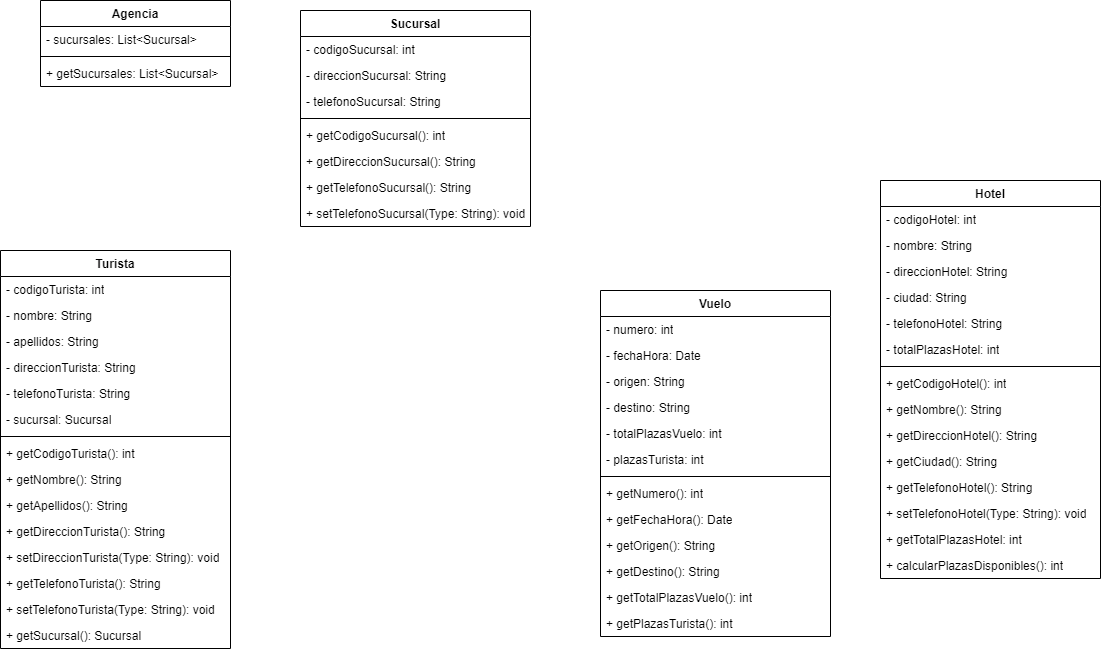

The diagram above was exported from draw.io. Its source (the exported page's mxGraphModel, read from the mxfile embedded in the PNG):
<mxGraphModel dx="1877" dy="591" grid="1" gridSize="10" guides="1" tooltips="1" connect="1" arrows="1" fold="1" page="1" pageScale="1" pageWidth="827" pageHeight="1169" background="#ffffff" math="0" shadow="0">
  <root>
    <mxCell id="0" />
    <mxCell id="1" parent="0" />
    <mxCell id="PugwHVmr-toZBCg0w4ZN-1" value="Agencia" style="swimlane;fontStyle=1;align=center;verticalAlign=top;childLayout=stackLayout;horizontal=1;startSize=26;horizontalStack=0;resizeParent=1;resizeParentMax=0;resizeLast=0;collapsible=1;marginBottom=0;whiteSpace=wrap;html=1;" vertex="1" parent="1">
      <mxGeometry x="-180" y="140" width="190" height="86" as="geometry" />
    </mxCell>
    <mxCell id="PugwHVmr-toZBCg0w4ZN-2" value="- sucursales: List&amp;lt;Sucursal&amp;gt;" style="text;strokeColor=none;fillColor=none;align=left;verticalAlign=top;spacingLeft=4;spacingRight=4;overflow=hidden;rotatable=0;points=[[0,0.5],[1,0.5]];portConstraint=eastwest;whiteSpace=wrap;html=1;" vertex="1" parent="PugwHVmr-toZBCg0w4ZN-1">
      <mxGeometry y="26" width="190" height="26" as="geometry" />
    </mxCell>
    <mxCell id="PugwHVmr-toZBCg0w4ZN-3" value="" style="line;strokeWidth=1;fillColor=none;align=left;verticalAlign=middle;spacingTop=-1;spacingLeft=3;spacingRight=3;rotatable=0;labelPosition=right;points=[];portConstraint=eastwest;strokeColor=inherit;" vertex="1" parent="PugwHVmr-toZBCg0w4ZN-1">
      <mxGeometry y="52" width="190" height="8" as="geometry" />
    </mxCell>
    <mxCell id="PugwHVmr-toZBCg0w4ZN-4" value="+ getSucursales: List&amp;lt;Sucursal&amp;gt;" style="text;strokeColor=none;fillColor=none;align=left;verticalAlign=top;spacingLeft=4;spacingRight=4;overflow=hidden;rotatable=0;points=[[0,0.5],[1,0.5]];portConstraint=eastwest;whiteSpace=wrap;html=1;" vertex="1" parent="PugwHVmr-toZBCg0w4ZN-1">
      <mxGeometry y="60" width="190" height="26" as="geometry" />
    </mxCell>
    <mxCell id="PugwHVmr-toZBCg0w4ZN-5" value="Sucursal" style="swimlane;fontStyle=1;align=center;verticalAlign=top;childLayout=stackLayout;horizontal=1;startSize=26;horizontalStack=0;resizeParent=1;resizeParentMax=0;resizeLast=0;collapsible=1;marginBottom=0;whiteSpace=wrap;html=1;" vertex="1" parent="1">
      <mxGeometry x="80" y="150" width="230" height="216" as="geometry" />
    </mxCell>
    <mxCell id="PugwHVmr-toZBCg0w4ZN-6" value="- codigoSucursal: int" style="text;strokeColor=none;fillColor=none;align=left;verticalAlign=top;spacingLeft=4;spacingRight=4;overflow=hidden;rotatable=0;points=[[0,0.5],[1,0.5]];portConstraint=eastwest;whiteSpace=wrap;html=1;" vertex="1" parent="PugwHVmr-toZBCg0w4ZN-5">
      <mxGeometry y="26" width="230" height="26" as="geometry" />
    </mxCell>
    <mxCell id="PugwHVmr-toZBCg0w4ZN-9" value="- direccionSucursal: String" style="text;strokeColor=none;fillColor=none;align=left;verticalAlign=top;spacingLeft=4;spacingRight=4;overflow=hidden;rotatable=0;points=[[0,0.5],[1,0.5]];portConstraint=eastwest;whiteSpace=wrap;html=1;" vertex="1" parent="PugwHVmr-toZBCg0w4ZN-5">
      <mxGeometry y="52" width="230" height="26" as="geometry" />
    </mxCell>
    <mxCell id="PugwHVmr-toZBCg0w4ZN-10" value="- telefonoSucursal: String" style="text;strokeColor=none;fillColor=none;align=left;verticalAlign=top;spacingLeft=4;spacingRight=4;overflow=hidden;rotatable=0;points=[[0,0.5],[1,0.5]];portConstraint=eastwest;whiteSpace=wrap;html=1;" vertex="1" parent="PugwHVmr-toZBCg0w4ZN-5">
      <mxGeometry y="78" width="230" height="26" as="geometry" />
    </mxCell>
    <mxCell id="PugwHVmr-toZBCg0w4ZN-7" value="" style="line;strokeWidth=1;fillColor=none;align=left;verticalAlign=middle;spacingTop=-1;spacingLeft=3;spacingRight=3;rotatable=0;labelPosition=right;points=[];portConstraint=eastwest;strokeColor=inherit;" vertex="1" parent="PugwHVmr-toZBCg0w4ZN-5">
      <mxGeometry y="104" width="230" height="8" as="geometry" />
    </mxCell>
    <mxCell id="PugwHVmr-toZBCg0w4ZN-8" value="+ getCodigoSucursal(): int" style="text;strokeColor=none;fillColor=none;align=left;verticalAlign=top;spacingLeft=4;spacingRight=4;overflow=hidden;rotatable=0;points=[[0,0.5],[1,0.5]];portConstraint=eastwest;whiteSpace=wrap;html=1;" vertex="1" parent="PugwHVmr-toZBCg0w4ZN-5">
      <mxGeometry y="112" width="230" height="26" as="geometry" />
    </mxCell>
    <mxCell id="PugwHVmr-toZBCg0w4ZN-46" value="+ getDireccionSucursal(): String" style="text;strokeColor=none;fillColor=none;align=left;verticalAlign=top;spacingLeft=4;spacingRight=4;overflow=hidden;rotatable=0;points=[[0,0.5],[1,0.5]];portConstraint=eastwest;whiteSpace=wrap;html=1;" vertex="1" parent="PugwHVmr-toZBCg0w4ZN-5">
      <mxGeometry y="138" width="230" height="26" as="geometry" />
    </mxCell>
    <mxCell id="PugwHVmr-toZBCg0w4ZN-45" value="+ getTelefonoSucursal(): String" style="text;strokeColor=none;fillColor=none;align=left;verticalAlign=top;spacingLeft=4;spacingRight=4;overflow=hidden;rotatable=0;points=[[0,0.5],[1,0.5]];portConstraint=eastwest;whiteSpace=wrap;html=1;" vertex="1" parent="PugwHVmr-toZBCg0w4ZN-5">
      <mxGeometry y="164" width="230" height="26" as="geometry" />
    </mxCell>
    <mxCell id="PugwHVmr-toZBCg0w4ZN-47" value="+ setTelefonoSucursal(Type: String): void" style="text;strokeColor=none;fillColor=none;align=left;verticalAlign=top;spacingLeft=4;spacingRight=4;overflow=hidden;rotatable=0;points=[[0,0.5],[1,0.5]];portConstraint=eastwest;whiteSpace=wrap;html=1;" vertex="1" parent="PugwHVmr-toZBCg0w4ZN-5">
      <mxGeometry y="190" width="230" height="26" as="geometry" />
    </mxCell>
    <mxCell id="PugwHVmr-toZBCg0w4ZN-11" value="Hotel" style="swimlane;fontStyle=1;align=center;verticalAlign=top;childLayout=stackLayout;horizontal=1;startSize=26;horizontalStack=0;resizeParent=1;resizeParentMax=0;resizeLast=0;collapsible=1;marginBottom=0;whiteSpace=wrap;html=1;" vertex="1" parent="1">
      <mxGeometry x="660" y="320" width="220" height="398" as="geometry" />
    </mxCell>
    <mxCell id="PugwHVmr-toZBCg0w4ZN-12" value="- codigoHotel: int" style="text;strokeColor=none;fillColor=none;align=left;verticalAlign=top;spacingLeft=4;spacingRight=4;overflow=hidden;rotatable=0;points=[[0,0.5],[1,0.5]];portConstraint=eastwest;whiteSpace=wrap;html=1;" vertex="1" parent="PugwHVmr-toZBCg0w4ZN-11">
      <mxGeometry y="26" width="220" height="26" as="geometry" />
    </mxCell>
    <mxCell id="PugwHVmr-toZBCg0w4ZN-16" value="- nombre: String" style="text;strokeColor=none;fillColor=none;align=left;verticalAlign=top;spacingLeft=4;spacingRight=4;overflow=hidden;rotatable=0;points=[[0,0.5],[1,0.5]];portConstraint=eastwest;whiteSpace=wrap;html=1;" vertex="1" parent="PugwHVmr-toZBCg0w4ZN-11">
      <mxGeometry y="52" width="220" height="26" as="geometry" />
    </mxCell>
    <mxCell id="PugwHVmr-toZBCg0w4ZN-17" value="- direccionHotel: String" style="text;strokeColor=none;fillColor=none;align=left;verticalAlign=top;spacingLeft=4;spacingRight=4;overflow=hidden;rotatable=0;points=[[0,0.5],[1,0.5]];portConstraint=eastwest;whiteSpace=wrap;html=1;" vertex="1" parent="PugwHVmr-toZBCg0w4ZN-11">
      <mxGeometry y="78" width="220" height="26" as="geometry" />
    </mxCell>
    <mxCell id="PugwHVmr-toZBCg0w4ZN-18" value="- ciudad: String" style="text;strokeColor=none;fillColor=none;align=left;verticalAlign=top;spacingLeft=4;spacingRight=4;overflow=hidden;rotatable=0;points=[[0,0.5],[1,0.5]];portConstraint=eastwest;whiteSpace=wrap;html=1;" vertex="1" parent="PugwHVmr-toZBCg0w4ZN-11">
      <mxGeometry y="104" width="220" height="26" as="geometry" />
    </mxCell>
    <mxCell id="PugwHVmr-toZBCg0w4ZN-19" value="- telefonoHotel: String" style="text;strokeColor=none;fillColor=none;align=left;verticalAlign=top;spacingLeft=4;spacingRight=4;overflow=hidden;rotatable=0;points=[[0,0.5],[1,0.5]];portConstraint=eastwest;whiteSpace=wrap;html=1;" vertex="1" parent="PugwHVmr-toZBCg0w4ZN-11">
      <mxGeometry y="130" width="220" height="26" as="geometry" />
    </mxCell>
    <mxCell id="PugwHVmr-toZBCg0w4ZN-15" value="- totalPlazasHotel: int" style="text;strokeColor=none;fillColor=none;align=left;verticalAlign=top;spacingLeft=4;spacingRight=4;overflow=hidden;rotatable=0;points=[[0,0.5],[1,0.5]];portConstraint=eastwest;whiteSpace=wrap;html=1;" vertex="1" parent="PugwHVmr-toZBCg0w4ZN-11">
      <mxGeometry y="156" width="220" height="26" as="geometry" />
    </mxCell>
    <mxCell id="PugwHVmr-toZBCg0w4ZN-13" value="" style="line;strokeWidth=1;fillColor=none;align=left;verticalAlign=middle;spacingTop=-1;spacingLeft=3;spacingRight=3;rotatable=0;labelPosition=right;points=[];portConstraint=eastwest;strokeColor=inherit;" vertex="1" parent="PugwHVmr-toZBCg0w4ZN-11">
      <mxGeometry y="182" width="220" height="8" as="geometry" />
    </mxCell>
    <mxCell id="PugwHVmr-toZBCg0w4ZN-59" value="+ getCodigoHotel(): int" style="text;strokeColor=none;fillColor=none;align=left;verticalAlign=top;spacingLeft=4;spacingRight=4;overflow=hidden;rotatable=0;points=[[0,0.5],[1,0.5]];portConstraint=eastwest;whiteSpace=wrap;html=1;" vertex="1" parent="PugwHVmr-toZBCg0w4ZN-11">
      <mxGeometry y="190" width="220" height="26" as="geometry" />
    </mxCell>
    <mxCell id="PugwHVmr-toZBCg0w4ZN-61" value="+ getNombre(): String" style="text;strokeColor=none;fillColor=none;align=left;verticalAlign=top;spacingLeft=4;spacingRight=4;overflow=hidden;rotatable=0;points=[[0,0.5],[1,0.5]];portConstraint=eastwest;whiteSpace=wrap;html=1;" vertex="1" parent="PugwHVmr-toZBCg0w4ZN-11">
      <mxGeometry y="216" width="220" height="26" as="geometry" />
    </mxCell>
    <mxCell id="PugwHVmr-toZBCg0w4ZN-60" value="+ getDireccionHotel(): String" style="text;strokeColor=none;fillColor=none;align=left;verticalAlign=top;spacingLeft=4;spacingRight=4;overflow=hidden;rotatable=0;points=[[0,0.5],[1,0.5]];portConstraint=eastwest;whiteSpace=wrap;html=1;" vertex="1" parent="PugwHVmr-toZBCg0w4ZN-11">
      <mxGeometry y="242" width="220" height="26" as="geometry" />
    </mxCell>
    <mxCell id="PugwHVmr-toZBCg0w4ZN-57" value="+ getCiudad(): String" style="text;strokeColor=none;fillColor=none;align=left;verticalAlign=top;spacingLeft=4;spacingRight=4;overflow=hidden;rotatable=0;points=[[0,0.5],[1,0.5]];portConstraint=eastwest;whiteSpace=wrap;html=1;" vertex="1" parent="PugwHVmr-toZBCg0w4ZN-11">
      <mxGeometry y="268" width="220" height="26" as="geometry" />
    </mxCell>
    <mxCell id="PugwHVmr-toZBCg0w4ZN-62" value="+ getTelefonoHotel(): String" style="text;strokeColor=none;fillColor=none;align=left;verticalAlign=top;spacingLeft=4;spacingRight=4;overflow=hidden;rotatable=0;points=[[0,0.5],[1,0.5]];portConstraint=eastwest;whiteSpace=wrap;html=1;" vertex="1" parent="PugwHVmr-toZBCg0w4ZN-11">
      <mxGeometry y="294" width="220" height="26" as="geometry" />
    </mxCell>
    <mxCell id="PugwHVmr-toZBCg0w4ZN-58" value="+ setTelefonoHotel(Type: String): void" style="text;strokeColor=none;fillColor=none;align=left;verticalAlign=top;spacingLeft=4;spacingRight=4;overflow=hidden;rotatable=0;points=[[0,0.5],[1,0.5]];portConstraint=eastwest;whiteSpace=wrap;html=1;" vertex="1" parent="PugwHVmr-toZBCg0w4ZN-11">
      <mxGeometry y="320" width="220" height="26" as="geometry" />
    </mxCell>
    <mxCell id="PugwHVmr-toZBCg0w4ZN-56" value="+ getTotalPlazasHotel: int" style="text;strokeColor=none;fillColor=none;align=left;verticalAlign=top;spacingLeft=4;spacingRight=4;overflow=hidden;rotatable=0;points=[[0,0.5],[1,0.5]];portConstraint=eastwest;whiteSpace=wrap;html=1;" vertex="1" parent="PugwHVmr-toZBCg0w4ZN-11">
      <mxGeometry y="346" width="220" height="26" as="geometry" />
    </mxCell>
    <mxCell id="PugwHVmr-toZBCg0w4ZN-14" value="+ calcularPlazasDisponibles(): int" style="text;strokeColor=none;fillColor=none;align=left;verticalAlign=top;spacingLeft=4;spacingRight=4;overflow=hidden;rotatable=0;points=[[0,0.5],[1,0.5]];portConstraint=eastwest;whiteSpace=wrap;html=1;" vertex="1" parent="PugwHVmr-toZBCg0w4ZN-11">
      <mxGeometry y="372" width="220" height="26" as="geometry" />
    </mxCell>
    <mxCell id="PugwHVmr-toZBCg0w4ZN-20" value="Vuelo" style="swimlane;fontStyle=1;align=center;verticalAlign=top;childLayout=stackLayout;horizontal=1;startSize=26;horizontalStack=0;resizeParent=1;resizeParentMax=0;resizeLast=0;collapsible=1;marginBottom=0;whiteSpace=wrap;html=1;" vertex="1" parent="1">
      <mxGeometry x="380" y="430" width="230" height="346" as="geometry" />
    </mxCell>
    <mxCell id="PugwHVmr-toZBCg0w4ZN-21" value="- numero: int" style="text;strokeColor=none;fillColor=none;align=left;verticalAlign=top;spacingLeft=4;spacingRight=4;overflow=hidden;rotatable=0;points=[[0,0.5],[1,0.5]];portConstraint=eastwest;whiteSpace=wrap;html=1;" vertex="1" parent="PugwHVmr-toZBCg0w4ZN-20">
      <mxGeometry y="26" width="230" height="26" as="geometry" />
    </mxCell>
    <mxCell id="PugwHVmr-toZBCg0w4ZN-22" value="- fechaHora: Date" style="text;strokeColor=none;fillColor=none;align=left;verticalAlign=top;spacingLeft=4;spacingRight=4;overflow=hidden;rotatable=0;points=[[0,0.5],[1,0.5]];portConstraint=eastwest;whiteSpace=wrap;html=1;" vertex="1" parent="PugwHVmr-toZBCg0w4ZN-20">
      <mxGeometry y="52" width="230" height="26" as="geometry" />
    </mxCell>
    <mxCell id="PugwHVmr-toZBCg0w4ZN-23" value="- origen: String" style="text;strokeColor=none;fillColor=none;align=left;verticalAlign=top;spacingLeft=4;spacingRight=4;overflow=hidden;rotatable=0;points=[[0,0.5],[1,0.5]];portConstraint=eastwest;whiteSpace=wrap;html=1;" vertex="1" parent="PugwHVmr-toZBCg0w4ZN-20">
      <mxGeometry y="78" width="230" height="26" as="geometry" />
    </mxCell>
    <mxCell id="PugwHVmr-toZBCg0w4ZN-24" value="- destino: String" style="text;strokeColor=none;fillColor=none;align=left;verticalAlign=top;spacingLeft=4;spacingRight=4;overflow=hidden;rotatable=0;points=[[0,0.5],[1,0.5]];portConstraint=eastwest;whiteSpace=wrap;html=1;" vertex="1" parent="PugwHVmr-toZBCg0w4ZN-20">
      <mxGeometry y="104" width="230" height="26" as="geometry" />
    </mxCell>
    <mxCell id="PugwHVmr-toZBCg0w4ZN-26" value="- totalPlazasVuelo: int" style="text;strokeColor=none;fillColor=none;align=left;verticalAlign=top;spacingLeft=4;spacingRight=4;overflow=hidden;rotatable=0;points=[[0,0.5],[1,0.5]];portConstraint=eastwest;whiteSpace=wrap;html=1;" vertex="1" parent="PugwHVmr-toZBCg0w4ZN-20">
      <mxGeometry y="130" width="230" height="26" as="geometry" />
    </mxCell>
    <mxCell id="PugwHVmr-toZBCg0w4ZN-29" value="- plazasTurista: int" style="text;strokeColor=none;fillColor=none;align=left;verticalAlign=top;spacingLeft=4;spacingRight=4;overflow=hidden;rotatable=0;points=[[0,0.5],[1,0.5]];portConstraint=eastwest;whiteSpace=wrap;html=1;" vertex="1" parent="PugwHVmr-toZBCg0w4ZN-20">
      <mxGeometry y="156" width="230" height="26" as="geometry" />
    </mxCell>
    <mxCell id="PugwHVmr-toZBCg0w4ZN-27" value="" style="line;strokeWidth=1;fillColor=none;align=left;verticalAlign=middle;spacingTop=-1;spacingLeft=3;spacingRight=3;rotatable=0;labelPosition=right;points=[];portConstraint=eastwest;strokeColor=inherit;" vertex="1" parent="PugwHVmr-toZBCg0w4ZN-20">
      <mxGeometry y="182" width="230" height="8" as="geometry" />
    </mxCell>
    <mxCell id="PugwHVmr-toZBCg0w4ZN-71" value="+ getNumero(): int" style="text;strokeColor=none;fillColor=none;align=left;verticalAlign=top;spacingLeft=4;spacingRight=4;overflow=hidden;rotatable=0;points=[[0,0.5],[1,0.5]];portConstraint=eastwest;whiteSpace=wrap;html=1;" vertex="1" parent="PugwHVmr-toZBCg0w4ZN-20">
      <mxGeometry y="190" width="230" height="26" as="geometry" />
    </mxCell>
    <mxCell id="PugwHVmr-toZBCg0w4ZN-70" value="+ getFechaHora(): Date" style="text;strokeColor=none;fillColor=none;align=left;verticalAlign=top;spacingLeft=4;spacingRight=4;overflow=hidden;rotatable=0;points=[[0,0.5],[1,0.5]];portConstraint=eastwest;whiteSpace=wrap;html=1;" vertex="1" parent="PugwHVmr-toZBCg0w4ZN-20">
      <mxGeometry y="216" width="230" height="26" as="geometry" />
    </mxCell>
    <mxCell id="PugwHVmr-toZBCg0w4ZN-69" value="+ getOrigen(): String" style="text;strokeColor=none;fillColor=none;align=left;verticalAlign=top;spacingLeft=4;spacingRight=4;overflow=hidden;rotatable=0;points=[[0,0.5],[1,0.5]];portConstraint=eastwest;whiteSpace=wrap;html=1;" vertex="1" parent="PugwHVmr-toZBCg0w4ZN-20">
      <mxGeometry y="242" width="230" height="26" as="geometry" />
    </mxCell>
    <mxCell id="PugwHVmr-toZBCg0w4ZN-68" value="+ getDestino(): String" style="text;strokeColor=none;fillColor=none;align=left;verticalAlign=top;spacingLeft=4;spacingRight=4;overflow=hidden;rotatable=0;points=[[0,0.5],[1,0.5]];portConstraint=eastwest;whiteSpace=wrap;html=1;" vertex="1" parent="PugwHVmr-toZBCg0w4ZN-20">
      <mxGeometry y="268" width="230" height="26" as="geometry" />
    </mxCell>
    <mxCell id="PugwHVmr-toZBCg0w4ZN-67" value="+ getTotalPlazasVuelo(): int" style="text;strokeColor=none;fillColor=none;align=left;verticalAlign=top;spacingLeft=4;spacingRight=4;overflow=hidden;rotatable=0;points=[[0,0.5],[1,0.5]];portConstraint=eastwest;whiteSpace=wrap;html=1;" vertex="1" parent="PugwHVmr-toZBCg0w4ZN-20">
      <mxGeometry y="294" width="230" height="26" as="geometry" />
    </mxCell>
    <mxCell id="PugwHVmr-toZBCg0w4ZN-66" value="+ getPlazasTurista(): int" style="text;strokeColor=none;fillColor=none;align=left;verticalAlign=top;spacingLeft=4;spacingRight=4;overflow=hidden;rotatable=0;points=[[0,0.5],[1,0.5]];portConstraint=eastwest;whiteSpace=wrap;html=1;" vertex="1" parent="PugwHVmr-toZBCg0w4ZN-20">
      <mxGeometry y="320" width="230" height="26" as="geometry" />
    </mxCell>
    <mxCell id="PugwHVmr-toZBCg0w4ZN-30" value="Turista" style="swimlane;fontStyle=1;align=center;verticalAlign=top;childLayout=stackLayout;horizontal=1;startSize=26;horizontalStack=0;resizeParent=1;resizeParentMax=0;resizeLast=0;collapsible=1;marginBottom=0;whiteSpace=wrap;html=1;" vertex="1" parent="1">
      <mxGeometry x="-220" y="390" width="230" height="398" as="geometry" />
    </mxCell>
    <mxCell id="PugwHVmr-toZBCg0w4ZN-38" value="- codigoTurista: int" style="text;strokeColor=none;fillColor=none;align=left;verticalAlign=top;spacingLeft=4;spacingRight=4;overflow=hidden;rotatable=0;points=[[0,0.5],[1,0.5]];portConstraint=eastwest;whiteSpace=wrap;html=1;" vertex="1" parent="PugwHVmr-toZBCg0w4ZN-30">
      <mxGeometry y="26" width="230" height="26" as="geometry" />
    </mxCell>
    <mxCell id="PugwHVmr-toZBCg0w4ZN-36" value="- nombre: String" style="text;strokeColor=none;fillColor=none;align=left;verticalAlign=top;spacingLeft=4;spacingRight=4;overflow=hidden;rotatable=0;points=[[0,0.5],[1,0.5]];portConstraint=eastwest;whiteSpace=wrap;html=1;" vertex="1" parent="PugwHVmr-toZBCg0w4ZN-30">
      <mxGeometry y="52" width="230" height="26" as="geometry" />
    </mxCell>
    <mxCell id="PugwHVmr-toZBCg0w4ZN-37" value="- apellidos: String" style="text;strokeColor=none;fillColor=none;align=left;verticalAlign=top;spacingLeft=4;spacingRight=4;overflow=hidden;rotatable=0;points=[[0,0.5],[1,0.5]];portConstraint=eastwest;whiteSpace=wrap;html=1;" vertex="1" parent="PugwHVmr-toZBCg0w4ZN-30">
      <mxGeometry y="78" width="230" height="26" as="geometry" />
    </mxCell>
    <mxCell id="PugwHVmr-toZBCg0w4ZN-34" value="- direccionTurista: String" style="text;strokeColor=none;fillColor=none;align=left;verticalAlign=top;spacingLeft=4;spacingRight=4;overflow=hidden;rotatable=0;points=[[0,0.5],[1,0.5]];portConstraint=eastwest;whiteSpace=wrap;html=1;" vertex="1" parent="PugwHVmr-toZBCg0w4ZN-30">
      <mxGeometry y="104" width="230" height="26" as="geometry" />
    </mxCell>
    <mxCell id="PugwHVmr-toZBCg0w4ZN-31" value="- telefonoTurista: String" style="text;strokeColor=none;fillColor=none;align=left;verticalAlign=top;spacingLeft=4;spacingRight=4;overflow=hidden;rotatable=0;points=[[0,0.5],[1,0.5]];portConstraint=eastwest;whiteSpace=wrap;html=1;" vertex="1" parent="PugwHVmr-toZBCg0w4ZN-30">
      <mxGeometry y="130" width="230" height="26" as="geometry" />
    </mxCell>
    <mxCell id="PugwHVmr-toZBCg0w4ZN-73" value="- sucursal: Sucursal" style="text;strokeColor=none;fillColor=none;align=left;verticalAlign=top;spacingLeft=4;spacingRight=4;overflow=hidden;rotatable=0;points=[[0,0.5],[1,0.5]];portConstraint=eastwest;whiteSpace=wrap;html=1;" vertex="1" parent="PugwHVmr-toZBCg0w4ZN-30">
      <mxGeometry y="156" width="230" height="26" as="geometry" />
    </mxCell>
    <mxCell id="PugwHVmr-toZBCg0w4ZN-32" value="" style="line;strokeWidth=1;fillColor=none;align=left;verticalAlign=middle;spacingTop=-1;spacingLeft=3;spacingRight=3;rotatable=0;labelPosition=right;points=[];portConstraint=eastwest;strokeColor=inherit;" vertex="1" parent="PugwHVmr-toZBCg0w4ZN-30">
      <mxGeometry y="182" width="230" height="8" as="geometry" />
    </mxCell>
    <mxCell id="PugwHVmr-toZBCg0w4ZN-33" value="+ getCodigoTurista(): int" style="text;strokeColor=none;fillColor=none;align=left;verticalAlign=top;spacingLeft=4;spacingRight=4;overflow=hidden;rotatable=0;points=[[0,0.5],[1,0.5]];portConstraint=eastwest;whiteSpace=wrap;html=1;" vertex="1" parent="PugwHVmr-toZBCg0w4ZN-30">
      <mxGeometry y="190" width="230" height="26" as="geometry" />
    </mxCell>
    <mxCell id="PugwHVmr-toZBCg0w4ZN-53" value="+ getNombre(): String" style="text;strokeColor=none;fillColor=none;align=left;verticalAlign=top;spacingLeft=4;spacingRight=4;overflow=hidden;rotatable=0;points=[[0,0.5],[1,0.5]];portConstraint=eastwest;whiteSpace=wrap;html=1;" vertex="1" parent="PugwHVmr-toZBCg0w4ZN-30">
      <mxGeometry y="216" width="230" height="26" as="geometry" />
    </mxCell>
    <mxCell id="PugwHVmr-toZBCg0w4ZN-48" value="+ getApellidos(): String" style="text;strokeColor=none;fillColor=none;align=left;verticalAlign=top;spacingLeft=4;spacingRight=4;overflow=hidden;rotatable=0;points=[[0,0.5],[1,0.5]];portConstraint=eastwest;whiteSpace=wrap;html=1;" vertex="1" parent="PugwHVmr-toZBCg0w4ZN-30">
      <mxGeometry y="242" width="230" height="26" as="geometry" />
    </mxCell>
    <mxCell id="PugwHVmr-toZBCg0w4ZN-52" value="+ getDireccionTurista(): String" style="text;strokeColor=none;fillColor=none;align=left;verticalAlign=top;spacingLeft=4;spacingRight=4;overflow=hidden;rotatable=0;points=[[0,0.5],[1,0.5]];portConstraint=eastwest;whiteSpace=wrap;html=1;" vertex="1" parent="PugwHVmr-toZBCg0w4ZN-30">
      <mxGeometry y="268" width="230" height="26" as="geometry" />
    </mxCell>
    <mxCell id="PugwHVmr-toZBCg0w4ZN-51" value="+ setDireccionTurista(Type: String): void" style="text;strokeColor=none;fillColor=none;align=left;verticalAlign=top;spacingLeft=4;spacingRight=4;overflow=hidden;rotatable=0;points=[[0,0.5],[1,0.5]];portConstraint=eastwest;whiteSpace=wrap;html=1;" vertex="1" parent="PugwHVmr-toZBCg0w4ZN-30">
      <mxGeometry y="294" width="230" height="26" as="geometry" />
    </mxCell>
    <mxCell id="PugwHVmr-toZBCg0w4ZN-54" value="+ getTelefonoTurista(): String" style="text;strokeColor=none;fillColor=none;align=left;verticalAlign=top;spacingLeft=4;spacingRight=4;overflow=hidden;rotatable=0;points=[[0,0.5],[1,0.5]];portConstraint=eastwest;whiteSpace=wrap;html=1;" vertex="1" parent="PugwHVmr-toZBCg0w4ZN-30">
      <mxGeometry y="320" width="230" height="26" as="geometry" />
    </mxCell>
    <mxCell id="PugwHVmr-toZBCg0w4ZN-55" value="+ setTelefonoTurista(Type: String): void" style="text;strokeColor=none;fillColor=none;align=left;verticalAlign=top;spacingLeft=4;spacingRight=4;overflow=hidden;rotatable=0;points=[[0,0.5],[1,0.5]];portConstraint=eastwest;whiteSpace=wrap;html=1;" vertex="1" parent="PugwHVmr-toZBCg0w4ZN-30">
      <mxGeometry y="346" width="230" height="26" as="geometry" />
    </mxCell>
    <mxCell id="PugwHVmr-toZBCg0w4ZN-74" value="+ getSucursal(): Sucursal" style="text;strokeColor=none;fillColor=none;align=left;verticalAlign=top;spacingLeft=4;spacingRight=4;overflow=hidden;rotatable=0;points=[[0,0.5],[1,0.5]];portConstraint=eastwest;whiteSpace=wrap;html=1;" vertex="1" parent="PugwHVmr-toZBCg0w4ZN-30">
      <mxGeometry y="372" width="230" height="26" as="geometry" />
    </mxCell>
  </root>
</mxGraphModel>